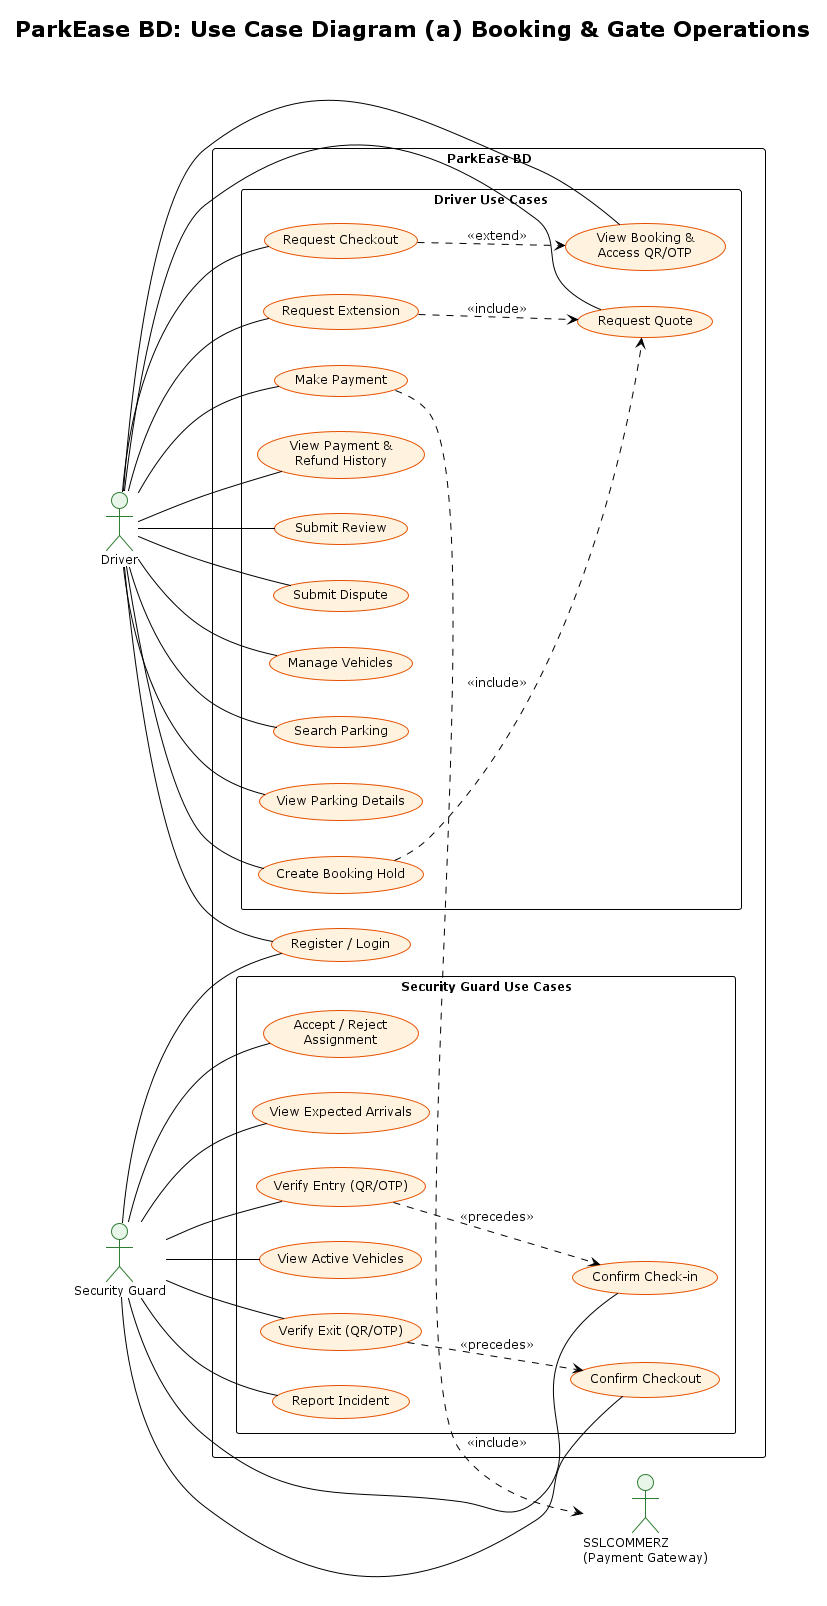

The diagram above was rendered by PlantUML. Its source (embedded in the PNG):
@startuml use-case-booking
!theme plain
title ParkEase BD: Use Case Diagram (a) Booking & Gate Operations

skinparam backgroundColor white
skinparam shadowing false
skinparam defaultFontSize 12
skinparam packageStyle rectangle
skinparam usecase {
  BackgroundColor #FFF3E0
  BorderColor #E65100
}
skinparam actor {
  BackgroundColor #E8F5E9
  BorderColor #2E7D32
}

left to right direction

actor "Driver" as Driver
actor "Security Guard" as Guard
actor "SSLCOMMERZ\n(Payment Gateway)" as SSL

rectangle "ParkEase BD" {

  usecase "Register / Login" as UC1

  package "Driver Use Cases" {
    usecase "Manage Vehicles" as UC2
    usecase "Search Parking" as UC3
    usecase "View Parking Details" as UC4
    usecase "Request Quote" as UC5
    usecase "Create Booking Hold" as UC6
    usecase "Make Payment" as UC7
    usecase "View Booking &\nAccess QR/OTP" as UC8
    usecase "Request Extension" as UC9
    usecase "Request Checkout" as UC10
    usecase "View Payment &\nRefund History" as UC11
    usecase "Submit Review" as UC12
    usecase "Submit Dispute" as UC13
  }

  package "Security Guard Use Cases" {
    usecase "Accept / Reject\nAssignment" as UC24
    usecase "View Expected Arrivals" as UC25
    usecase "Verify Entry (QR/OTP)" as UC26
    usecase "Confirm Check-in" as UC27
    usecase "View Active Vehicles" as UC28
    usecase "Verify Exit (QR/OTP)" as UC29
    usecase "Confirm Checkout" as UC30
    usecase "Report Incident" as UC31
  }
}

' --- Driver (left) ---
Driver -- UC1
Driver -- UC2
Driver -- UC3
Driver -- UC4
Driver -- UC5
Driver -- UC6
Driver -- UC7
Driver -- UC8
Driver -- UC9
Driver -- UC10
Driver -- UC11
Driver -- UC12
Driver -- UC13

UC6 ..> UC5 : <<include>>
UC9 ..> UC5 : <<include>>
UC10 ..> UC8 : <<extend>>
UC7 ..> SSL : <<include>>

' --- Security Guard (left) ---
Guard -- UC1
Guard -- UC24
Guard -- UC25
Guard -- UC26
Guard -- UC27
Guard -- UC28
Guard -- UC29
Guard -- UC30
Guard -- UC31

UC26 ..> UC27 : <<precedes>>
UC29 ..> UC30 : <<precedes>>

@enduml